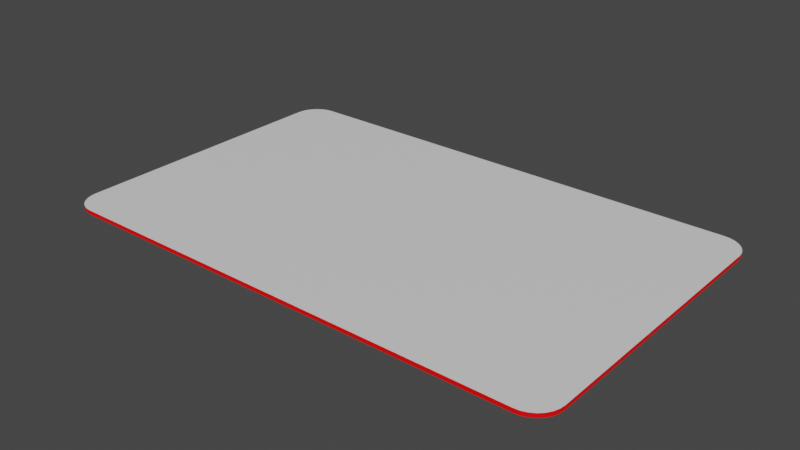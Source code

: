 # Source: card.blend  (saved by Blender 3.0.42; exported with 4.5.12 LTS)
import bpy
from mathutils import Matrix  # noqa: F401  (used for matrix-valued properties, if any)

bpy.ops.wm.read_factory_settings(use_empty=True)
scene = bpy.context.scene
scene.name = 'Scene'

# ---- collections
col_collection = bpy.data.collections.new('Collection'); scene.collection.children.link(col_collection)

# ---- materials (node trees are filled in below, after node groups)
mat_front = bpy.data.materials.new('front')
mat_front.use_transparent_shadow = False
mat_side = bpy.data.materials.new('side')
mat_side.use_transparent_shadow = False
mat_back = bpy.data.materials.new('back')
mat_back.use_transparent_shadow = False

# ---- material node trees
mat_front.use_nodes = True; mat_front.node_tree.nodes.clear()
_N = mat_front.node_tree.nodes; _L = mat_front.node_tree.links
n0 = _N.new('ShaderNodeBsdfPrincipled'); n0.name = 'Principled BSDF'; n0.location = (10, 300)
n0.distribution = 'GGX'
n0.subsurface_method = 'RANDOM_WALK_SKIN'
n0.inputs[3].default_value = 1.45
n0.inputs[27].default_value = (0.0, 0.0, 0.0, 1.0)
n0.inputs[28].default_value = 1.0
n1 = _N.new('ShaderNodeOutputMaterial'); n1.name = 'Material Output'; n1.location = (300, 300)
_L.new(n0.outputs[0], n1.inputs[0])
n1.is_active_output = True
mat_side.use_nodes = True; mat_side.node_tree.nodes.clear()
_N = mat_side.node_tree.nodes; _L = mat_side.node_tree.links
n0 = _N.new('ShaderNodeBsdfPrincipled'); n0.name = 'Principled BSDF'; n0.location = (10, 300)
n0.distribution = 'GGX'
n0.subsurface_method = 'RANDOM_WALK_SKIN'
n0.inputs[0].default_value = (1.0, 0.0, 0.0, 1.0)
n0.inputs[3].default_value = 1.45
n0.inputs[27].default_value = (0.0, 0.0, 0.0, 1.0)
n0.inputs[28].default_value = 1.0
n1 = _N.new('ShaderNodeOutputMaterial'); n1.name = 'Material Output'; n1.location = (300, 300)
_L.new(n0.outputs[0], n1.inputs[0])
n1.is_active_output = True
mat_back.use_nodes = True; mat_back.node_tree.nodes.clear()
_N = mat_back.node_tree.nodes; _L = mat_back.node_tree.links
n0 = _N.new('ShaderNodeBsdfPrincipled'); n0.name = 'Principled BSDF'; n0.location = (10, 300)
n0.distribution = 'GGX'
n0.subsurface_method = 'RANDOM_WALK_SKIN'
n0.inputs[3].default_value = 1.45
n0.inputs[27].default_value = (0.0, 0.0, 0.0, 1.0)
n0.inputs[28].default_value = 1.0
n1 = _N.new('ShaderNodeOutputMaterial'); n1.name = 'Material Output'; n1.location = (300, 300)
_L.new(n0.outputs[0], n1.inputs[0])
n1.is_active_output = True

# ---- world
world_world = bpy.data.worlds.new('World'); scene.world = world_world
world_world.use_nodes = True; world_world.node_tree.nodes.clear()
_N = world_world.node_tree.nodes; _L = world_world.node_tree.links
n0 = _N.new('ShaderNodeOutputWorld'); n0.name = 'World Output'; n0.location = (300, 300)
n1 = _N.new('ShaderNodeBackground'); n1.name = 'Background'; n1.location = (10, 300)
n1.inputs[0].default_value = (0.05088, 0.05088, 0.05088, 1.0)
_L.new(n1.outputs[0], n0.inputs[0])
n0.is_active_output = True
world_world.color = (0.05088, 0.05088, 0.05088)
world_world.use_sun_shadow = False
world_world.sun_shadow_jitter_overblur = 0.0

# ---- meshes
me_card = bpy.data.meshes.new('Card')
me_card.from_pydata([(-0.07796, -0.05398, -0.00068), (-0.0865, -0.04544, -0.00068), (-0.07986, -0.05377, -0.00068), (-0.08166, -0.05313, -0.00068), (-0.08328, -0.05212, -0.00068), (-0.08464, -0.05076, -0.00068), (-0.08565, -0.04914, -0.00068), (-0.08629, -0.04734, -0.00068), (-0.0865, -0.04544, 0.00068), (-0.07796, -0.05398, 0.00068), (-0.08629, -0.04734, 0.00068), (-0.08565, -0.04914, 0.00068), (-0.08464, -0.05076, 0.00068), (-0.08328, -0.05212, 0.00068), (-0.08166, -0.05313, 0.00068), (-0.07986, -0.05377, 0.00068), (-0.0865, 0.04544, -0.00068), (-0.07796, 0.05398, -0.00068), (-0.08629, 0.04734, -0.00068), (-0.08565, 0.04914, -0.00068), (-0.08464, 0.05076, -0.00068), (-0.08328, 0.05212, -0.00068), (-0.08166, 0.05313, -0.00068), (-0.07986, 0.05377, -0.00068), (-0.07796, 0.05398, 0.00068), (-0.0865, 0.04544, 0.00068), (-0.07986, 0.05377, 0.00068), (-0.08166, 0.05313, 0.00068), (-0.08328, 0.05212, 0.00068), (-0.08464, 0.05076, 0.00068), (-0.08565, 0.04914, 0.00068), (-0.08629, 0.04734, 0.00068), (0.0865, -0.04544, -0.00068), (0.07796, -0.05398, -0.00068), (0.08629, -0.04734, -0.00068), (0.08565, -0.04914, -0.00068), (0.08464, -0.05076, -0.00068), (0.08328, -0.05212, -0.00068), (0.08166, -0.05313, -0.00068), (0.07986, -0.05377, -0.00068), (0.07796, -0.05398, 0.00068), (0.0865, -0.04544, 0.00068), (0.07986, -0.05377, 0.00068), (0.08166, -0.05313, 0.00068), (0.08328, -0.05212, 0.00068), (0.08464, -0.05076, 0.00068), (0.08565, -0.04914, 0.00068), (0.08629, -0.04734, 0.00068), (0.07796, 0.05398, -0.00068), (0.0865, 0.04544, -0.00068), (0.07986, 0.05377, -0.00068), (0.08166, 0.05313, -0.00068), (0.08328, 0.05212, -0.00068), (0.08464, 0.05076, -0.00068), (0.08565, 0.04914, -0.00068), (0.08629, 0.04734, -0.00068), (0.0865, 0.04544, 0.00068), (0.07796, 0.05398, 0.00068), (0.08629, 0.04734, 0.00068), (0.08565, 0.04914, 0.00068), (0.08464, 0.05076, 0.00068), (0.08328, 0.05212, 0.00068), (0.08166, 0.05313, 0.00068), (0.07986, 0.05377, 0.00068)], [], [(33, 40, 9, 0), (49, 56, 41, 32), (56, 58, 59, 60, 61, 62, 63, 57, 24, 26, 27, 28, 29, 30, 31, 25, 8, 10, 11, 12, 13, 14, 15, 9, 40, 42, 43, 44, 45, 46, 47, 41), (1, 8, 25, 16), (17, 24, 57, 48), (0, 9, 15, 2), (2, 15, 14, 3), (3, 14, 13, 4), (4, 13, 12, 5), (5, 12, 11, 6), (6, 11, 10, 7), (7, 10, 8, 1), (24, 17, 23, 26), (26, 23, 22, 27), (27, 22, 21, 28), (28, 21, 20, 29), (29, 20, 19, 30), (30, 19, 18, 31), (31, 18, 16, 25), (56, 49, 55, 58), (58, 55, 54, 59), (59, 54, 53, 60), (60, 53, 52, 61), (61, 52, 51, 62), (62, 51, 50, 63), (63, 50, 48, 57), (40, 33, 39, 42), (42, 39, 38, 43), (43, 38, 37, 44), (44, 37, 36, 45), (45, 36, 35, 46), (46, 35, 34, 47), (47, 34, 32, 41), (16, 18, 19, 20, 21, 22, 23, 17, 48, 50, 51, 52, 53, 54, 55, 49, 32, 34, 35, 36, 37, 38, 39, 33, 0, 2, 3, 4, 5, 6, 7, 1)])
me_card.polygons.foreach_set('material_index', [1, 1, 0, 1, 1, 1, 1, 1, 1, 1, 1, 1, 1, 1, 1, 1, 1, 1, 1, 1, 1, 1, 1, 1, 1, 1, 1, 1, 1, 1, 1, 1, 1, 2])
_uv = me_card.uv_layers.new(name='UVMap')
_uv.uv.foreach_set('vector', [0.375, 0.7623, 0.625, 0.7623, 0.625, 0.9877, 0.375, 0.9877, 0.375, 0.5198, 0.625, 0.5198, 0.625, 0.7302, 0.375, 0.7302, 0.625, 0.5198, 0.6253, 0.5154, 0.6262, 0.5112, 0.6277, 0.5074, 0.6296, 0.5043, 0.632, 0.502, 0.6346, 0.5005, 0.6373, 0.5, 0.8627, 0.5, 0.8654, 0.5005, 0.868, 0.502, 0.8704, 0.5043, 0.8723, 0.5074, 0.8738, 0.5112, 0.8747, 0.5154, 0.875, 0.5198, 0.875, 0.7302, 0.8747, 0.7346, 0.8738, 0.7388, 0.8723, 0.7426, 0.8704, 0.7457, 0.868, 0.748, 0.8654, 0.7495, 0.8627, 0.75, 0.6373, 0.75, 0.6346, 0.7495, 0.632, 0.748, 0.6296, 0.7457, 0.6277, 0.7426, 0.6262, 0.7388, 0.6253, 0.7346, 0.625, 0.7302, 0.375, 0.01978, 0.625, 0.01978, 0.625, 0.2302, 0.375, 0.2302, 0.375, 0.2623, 0.625, 0.2623, 0.625, 0.4877, 0.375, 0.4877, 0.375, 0.9877, 0.625, 0.9877, 0.625, 0.9904, 0.375, 0.9904, 0.375, 0.9904, 0.625, 0.9904, 0.625, 0.993, 0.375, 0.993, 0.375, 0.993, 0.625, 0.993, 0.625, 0.9954, 0.375, 0.9954, 0.375, 0.0, 0.625, 0.0, 0.625, 0.007449, 0.375, 0.007449, 0.375, 0.007449, 0.625, 0.007449, 0.625, 0.0112, 0.375, 0.0112, 0.375, 0.0112, 0.625, 0.0112, 0.625, 0.01538, 0.375, 0.01538, 0.375, 0.01538, 0.625, 0.01538, 0.625, 0.01978, 0.375, 0.01978, 0.625, 0.2623, 0.375, 0.2623, 0.375, 0.2596, 0.625, 0.2596, 0.625, 0.2596, 0.375, 0.2596, 0.375, 0.257, 0.625, 0.257, 0.625, 0.257, 0.375, 0.257, 0.375, 0.2546, 0.625, 0.2546, 0.625, 0.2546, 0.375, 0.2546, 0.375, 0.2426, 0.625, 0.2426, 0.625, 0.2426, 0.375, 0.2426, 0.375, 0.2388, 0.625, 0.2388, 0.625, 0.2388, 0.375, 0.2388, 0.375, 0.2346, 0.625, 0.2346, 0.625, 0.2346, 0.375, 0.2346, 0.375, 0.2302, 0.625, 0.2302, 0.625, 0.5198, 0.375, 0.5198, 0.375, 0.5154, 0.625, 0.5154, 0.625, 0.5154, 0.375, 0.5154, 0.375, 0.5112, 0.625, 0.5112, 0.625, 0.5112, 0.375, 0.5112, 0.375, 0.5074, 0.625, 0.5074, 0.625, 0.5074, 0.375, 0.5074, 0.375, 0.4954, 0.625, 0.4954, 0.625, 0.4954, 0.375, 0.4954, 0.375, 0.493, 0.625, 0.493, 0.625, 0.493, 0.375, 0.493, 0.375, 0.4904, 0.625, 0.4904, 0.625, 0.4904, 0.375, 0.4904, 0.375, 0.4877, 0.625, 0.4877, 0.625, 0.7623, 0.375, 0.7623, 0.375, 0.7596, 0.625, 0.7596, 0.625, 0.7596, 0.375, 0.7596, 0.375, 0.757, 0.625, 0.757, 0.625, 0.757, 0.375, 0.757, 0.375, 0.7546, 0.625, 0.7546, 0.625, 0.7546, 0.375, 0.7546, 0.375, 0.7426, 0.625, 0.7426, 0.625, 0.7426, 0.375, 0.7426, 0.375, 0.7388, 0.625, 0.7388, 0.625, 0.7388, 0.375, 0.7388, 0.375, 0.7346, 0.625, 0.7346, 0.625, 0.7346, 0.375, 0.7346, 0.375, 0.7302, 0.625, 0.7302, 0.125, 0.5198, 0.1253, 0.5154, 0.1262, 0.5112, 0.1277, 0.5074, 0.1296, 0.5043, 0.132, 0.502, 0.1346, 0.5005, 0.1373, 0.5, 0.3627, 0.5, 0.3654, 0.5005, 0.368, 0.502, 0.3704, 0.5043, 0.3723, 0.5074, 0.3738, 0.5112, 0.3747, 0.5154, 0.375, 0.5198, 0.375, 0.7302, 0.3747, 0.7346, 0.3738, 0.7388, 0.3723, 0.7426, 0.3704, 0.7457, 0.368, 0.748, 0.3654, 0.7495, 0.3627, 0.75, 0.1373, 0.75, 0.1346, 0.7495, 0.132, 0.748, 0.1296, 0.7457, 0.1277, 0.7426, 0.1262, 0.7388, 0.1253, 0.7346, 0.125, 0.7302])
me_card.materials.append(mat_front)
me_card.materials.append(mat_side)
me_card.materials.append(mat_back)
me_card.use_remesh_fix_poles = True
me_card.use_remesh_preserve_attributes = False
me_card.update()

# ---- objects
ob_card = bpy.data.objects.new('Card', me_card)

# ---- transforms, parenting, visibility, modifiers, constraints
ob_card.location = (0.0, 0.0, 0.0)

# ---- collection membership
col_collection.objects.link(ob_card)

# ---- scene / render settings (as saved in the file)
scene.frame_start = 1; scene.frame_end = 250; scene.frame_set(1)
scene.render.engine = 'BLENDER_EEVEE_NEXT'
scene.cycles.sampling_pattern = 'TABULATED_SOBOL'
scene.cycles.use_light_tree = False
scene.view_settings.view_transform = 'Filmic'
bpy.context.view_layer.update()

# ---- added for rendering (the .blend has no active camera and no usable light): camera, sun
cam_auto = bpy.data.cameras.new('AutoCamera')
cam_auto.lens = 50.0
cam_auto.sensor_width = 36.0
cam_auto.clip_end = 1000.0
ob_auto_camera = bpy.data.objects.new('AutoCamera', cam_auto)
scene.collection.objects.link(ob_auto_camera)
ob_auto_camera.location = (0.188678, -0.226414, 0.150943)
ob_auto_camera.rotation_euler = (1.09748, -7.21219e-08, 0.694738)
scene.camera = ob_auto_camera
light_auto_sun = bpy.data.lights.new('AutoSun', 'SUN')
light_auto_sun.energy = 3.0
light_auto_sun.angle = 0.0523599
ob_auto_sun = bpy.data.objects.new('AutoSun', light_auto_sun)
scene.collection.objects.link(ob_auto_sun)
ob_auto_sun.rotation_euler = (0.872665, 0.174533, 0.523599)
bpy.context.view_layer.update()
